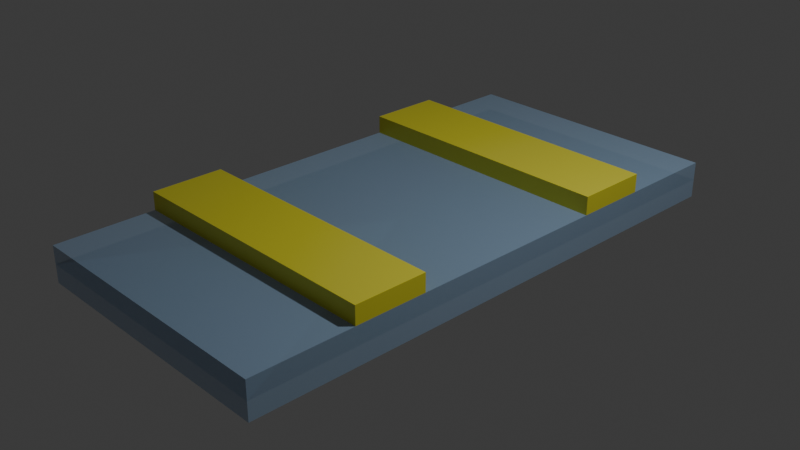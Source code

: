 # Source: congif1.blend  (saved by Blender 4.1.24; exported with 4.5.12 LTS)
import bpy
from mathutils import Matrix  # noqa: F401  (used for matrix-valued properties, if any)

bpy.ops.wm.read_factory_settings(use_empty=True)
scene = bpy.context.scene
scene.name = 'Scene'

# ---- collections
col_collection = bpy.data.collections.new('Collection'); scene.collection.children.link(col_collection)

# ---- materials (node trees are filled in below, after node groups)
mat_dielectric = bpy.data.materials.new('dielectric')
mat_dielectric.alpha_threshold = 0.0
mat_dielectric.use_transparent_shadow = False
mat_dielectric.roughness = 0.5
mat_dielectric.line_color = (0.0, 0.0, 0.0, 1.0)
mat_gate = bpy.data.materials.new('gate')
mat_gate.alpha_threshold = 0.0
mat_gate.use_transparent_shadow = False
mat_gate.roughness = 0.5
mat_gate.line_color = (0.0, 0.0, 0.0, 1.0)
mat_qsystem = bpy.data.materials.new('Qsystem')
mat_qsystem.alpha_threshold = 0.0
mat_qsystem.use_transparent_shadow = False
mat_qsystem.roughness = 0.5
mat_qsystem.line_color = (0.0, 0.0, 0.0, 1.0)

# ---- material node trees
mat_dielectric.use_nodes = True; mat_dielectric.node_tree.nodes.clear()
_N = mat_dielectric.node_tree.nodes; _L = mat_dielectric.node_tree.links
n0 = _N.new('ShaderNodeOutputMaterial'); n0.name = 'Material Output'; n0.location = (300, 300)
n1 = _N.new('ShaderNodeBsdfPrincipled'); n1.name = 'Principled BSDF'; n1.location = (10, 300)
n1.inputs[0].default_value = (0.3838, 0.5757, 0.8003, 1.0)
n1.inputs[3].default_value = 1.45
n1.inputs[4].default_value = 0.4432
_L.new(n1.outputs[0], n0.inputs[0])
n0.is_active_output = True
mat_gate.use_nodes = True; mat_gate.node_tree.nodes.clear()
_N = mat_gate.node_tree.nodes; _L = mat_gate.node_tree.links
n0 = _N.new('ShaderNodeOutputMaterial'); n0.name = 'Material Output'; n0.location = (300, 300)
n1 = _N.new('ShaderNodeBsdfPrincipled'); n1.name = 'Principled BSDF'; n1.location = (10, 300)
n1.inputs[0].default_value = (0.8003, 0.7424, 0.05895, 1.0)
n1.inputs[1].default_value = 0.2718
n1.inputs[3].default_value = 1.45
_L.new(n1.outputs[0], n0.inputs[0])
n0.is_active_output = True
mat_qsystem.use_nodes = True; mat_qsystem.node_tree.nodes.clear()
_N = mat_qsystem.node_tree.nodes; _L = mat_qsystem.node_tree.links
n0 = _N.new('ShaderNodeOutputMaterial'); n0.name = 'Material Output'; n0.location = (300, 300)
n1 = _N.new('ShaderNodeBsdfPrincipled'); n1.name = 'Principled BSDF'; n1.location = (10, 300)
n1.inputs[0].default_value = (0.0006808, 0.003613, 0.004303, 1.0)
n1.inputs[1].default_value = 0.2718
n1.inputs[3].default_value = 1.45
_L.new(n1.outputs[0], n0.inputs[0])
n0.is_active_output = True

# ---- world
world_world = bpy.data.worlds.new('World'); scene.world = world_world
world_world.use_nodes = True; world_world.node_tree.nodes.clear()
_N = world_world.node_tree.nodes; _L = world_world.node_tree.links
n0 = _N.new('ShaderNodeOutputWorld'); n0.name = 'World Output'; n0.location = (300, 300)
n1 = _N.new('ShaderNodeBackground'); n1.name = 'Background'; n1.location = (10, 300)
n1.inputs[0].default_value = (0.05088, 0.05088, 0.05088, 1.0)
_L.new(n1.outputs[0], n0.inputs[0])
n0.is_active_output = True
world_world.color = (0.05088, 0.05088, 0.05088)
world_world.use_sun_shadow = False
world_world.sun_shadow_jitter_overblur = 0.0

# ---- cameras
cam_camera = bpy.data.cameras.new('Camera')
cam_camera.clip_end = 100.0
cam_camera.ortho_scale = 7.314

# ---- lights
light_light = bpy.data.lights.new('Light', 'POINT')
light_light.transmission_factor = 0.0
light_light.energy = 1000.0
light_light.shadow_soft_size = 0.1
light_light.shadow_maximum_resolution = 0.006
light_light.use_absolute_resolution = True

# ---- meshes
me_cube = bpy.data.meshes.new('Cube')
me_cube.from_pydata([(1.0, 1.0, 1.0), (1.0, 1.0, -1.0), (1.0, -1.0, 1.0), (1.0, -1.0, -1.0), (-1.0, 1.0, 1.0), (-1.0, 1.0, -1.0), (-1.0, -1.0, 1.0), (-1.0, -1.0, -1.0)], [], [(0, 4, 6, 2), (3, 2, 6, 7), (7, 6, 4, 5), (5, 1, 3, 7), (1, 0, 2, 3), (5, 4, 0, 1)])
_uv = me_cube.uv_layers.new(name='UVMap')
_uv.uv.foreach_set('vector', [0.625, 0.5, 0.875, 0.5, 0.875, 0.75, 0.625, 0.75, 0.375, 0.75, 0.625, 0.75, 0.625, 1.0, 0.375, 1.0, 0.375, 0.0, 0.625, 0.0, 0.625, 0.25, 0.375, 0.25, 0.125, 0.5, 0.375, 0.5, 0.375, 0.75, 0.125, 0.75, 0.375, 0.5, 0.625, 0.5, 0.625, 0.75, 0.375, 0.75, 0.375, 0.25, 0.625, 0.25, 0.625, 0.5, 0.375, 0.5])
me_cube.materials.append(mat_dielectric)
me_cube.use_mirror_vertex_groups = False
me_cube.update()
me_cube_001 = bpy.data.meshes.new('Cube.001')
me_cube_001.from_pydata([(1.0, 1.0, 1.0), (1.0, 1.0, -1.0), (1.0, -1.0, 1.0), (1.0, -1.0, -1.0), (-1.0, 1.0, 1.0), (-1.0, 1.0, -1.0), (-1.0, -1.0, 1.0), (-1.0, -1.0, -1.0)], [], [(0, 4, 6, 2), (3, 2, 6, 7), (7, 6, 4, 5), (5, 1, 3, 7), (1, 0, 2, 3), (5, 4, 0, 1)])
_uv = me_cube_001.uv_layers.new(name='UVMap')
_uv.uv.foreach_set('vector', [0.625, 0.5, 0.875, 0.5, 0.875, 0.75, 0.625, 0.75, 0.375, 0.75, 0.625, 0.75, 0.625, 1.0, 0.375, 1.0, 0.375, 0.0, 0.625, 0.0, 0.625, 0.25, 0.375, 0.25, 0.125, 0.5, 0.375, 0.5, 0.375, 0.75, 0.125, 0.75, 0.375, 0.5, 0.625, 0.5, 0.625, 0.75, 0.375, 0.75, 0.375, 0.25, 0.625, 0.25, 0.625, 0.5, 0.375, 0.5])
me_cube_001.materials.append(mat_dielectric)
me_cube_001.use_mirror_vertex_groups = False
me_cube_001.update()
me_cube_002 = bpy.data.meshes.new('Cube.002')
me_cube_002.from_pydata([(1.0, 1.0, 1.0), (1.0, 1.0, -1.0), (1.0, -1.0, 1.0), (1.0, -1.0, -1.0), (-1.0, 1.0, 1.0), (-1.0, 1.0, -1.0), (-1.0, -1.0, 1.0), (-1.0, -1.0, -1.0)], [], [(0, 4, 6, 2), (3, 2, 6, 7), (7, 6, 4, 5), (5, 1, 3, 7), (1, 0, 2, 3), (5, 4, 0, 1)])
_uv = me_cube_002.uv_layers.new(name='UVMap')
_uv.uv.foreach_set('vector', [0.625, 0.5, 0.875, 0.5, 0.875, 0.75, 0.625, 0.75, 0.375, 0.75, 0.625, 0.75, 0.625, 1.0, 0.375, 1.0, 0.375, 0.0, 0.625, 0.0, 0.625, 0.25, 0.375, 0.25, 0.125, 0.5, 0.375, 0.5, 0.375, 0.75, 0.125, 0.75, 0.375, 0.5, 0.625, 0.5, 0.625, 0.75, 0.375, 0.75, 0.375, 0.25, 0.625, 0.25, 0.625, 0.5, 0.375, 0.5])
me_cube_002.materials.append(mat_gate)
me_cube_002.use_mirror_vertex_groups = False
me_cube_002.update()
me_cube_003 = bpy.data.meshes.new('Cube.003')
me_cube_003.from_pydata([(1.0, 1.0, 1.0), (1.0, 1.0, -1.0), (1.0, -1.0, 1.0), (1.0, -1.0, -1.0), (-1.0, 1.0, 1.0), (-1.0, 1.0, -1.0), (-1.0, -1.0, 1.0), (-1.0, -1.0, -1.0)], [], [(0, 4, 6, 2), (3, 2, 6, 7), (7, 6, 4, 5), (5, 1, 3, 7), (1, 0, 2, 3), (5, 4, 0, 1)])
_uv = me_cube_003.uv_layers.new(name='UVMap')
_uv.uv.foreach_set('vector', [0.625, 0.5, 0.875, 0.5, 0.875, 0.75, 0.625, 0.75, 0.375, 0.75, 0.625, 0.75, 0.625, 1.0, 0.375, 1.0, 0.375, 0.0, 0.625, 0.0, 0.625, 0.25, 0.375, 0.25, 0.125, 0.5, 0.375, 0.5, 0.375, 0.75, 0.125, 0.75, 0.375, 0.5, 0.625, 0.5, 0.625, 0.75, 0.375, 0.75, 0.375, 0.25, 0.625, 0.25, 0.625, 0.5, 0.375, 0.5])
me_cube_003.materials.append(mat_gate)
me_cube_003.use_mirror_vertex_groups = False
me_cube_003.update()
me_plane = bpy.data.meshes.new('Plane')
me_plane.from_pydata([(-1.0, -1.0, 0.0), (1.0, -1.0, 0.0), (-1.0, 1.0, 0.0), (1.0, 1.0, 0.0)], [], [(0, 1, 3, 2)])
_uv = me_plane.uv_layers.new(name='UVMap')
_uv.uv.foreach_set('vector', [0.0, 0.0, 1.0, 0.0, 1.0, 1.0, 0.0, 1.0])
me_plane.materials.append(mat_qsystem)
me_plane.update()

# ---- objects
ob_dielectric2 = bpy.data.objects.new('dielectric2', me_cube)
ob_light = bpy.data.objects.new('Light', light_light)
ob_camera = bpy.data.objects.new('Camera', cam_camera)
ob_dielectric1 = bpy.data.objects.new('dielectric1', me_cube_001)
ob_gate2 = bpy.data.objects.new('gate2', me_cube_002)
ob_gate1 = bpy.data.objects.new('gate1', me_cube_003)
ob_plane = bpy.data.objects.new('Plane', me_plane)

# ---- transforms, parenting, visibility, modifiers, constraints
ob_dielectric2.location = (0.0, 0.0, -0.1)
ob_dielectric2.scale = (-1.5, 3.0, -0.1)
ob_dielectric2.lock_rotations_4d = False
ob_dielectric2.empty_display_type = 'ARROWS'
ob_dielectric2.lineart.crease_threshold = 0.0
ob_light.location = (4.076, 1.005, 5.904)
ob_light.rotation_euler = (0.6503, 0.05522, 1.866)
ob_light.lock_rotations_4d = False
ob_light.empty_display_type = 'ARROWS'
ob_light.color = (0.0, 0.0, 0.0, 0.0)
ob_light.lineart.crease_threshold = 0.0
ob_camera.location = (7.359, -6.926, 4.958)
ob_camera.rotation_euler = (1.109, 0.0, 0.8149)
ob_camera.lock_rotations_4d = False
ob_camera.empty_display_type = 'ARROWS'
ob_camera.color = (0.0, 0.0, 0.0, 0.0)
ob_camera.display_type = 'WIRE'
ob_camera.lineart.crease_threshold = 0.0
ob_dielectric1.location = (0.0, 0.0, 0.1)
ob_dielectric1.scale = (-1.5, 3.0, -0.1)
ob_dielectric1.lock_rotations_4d = False
ob_dielectric1.empty_display_type = 'ARROWS'
ob_dielectric1.lineart.crease_threshold = 0.0
ob_gate2.location = (0.0, 1.5, 0.3)
ob_gate2.scale = (-1.5, 0.4, -0.1)
ob_gate2.lock_rotations_4d = False
ob_gate2.empty_display_type = 'ARROWS'
ob_gate2.lineart.crease_threshold = 0.0
ob_gate1.location = (0.0, -1.5, 0.3)
ob_gate1.scale = (-1.5, 0.4, -0.1)
ob_gate1.lock_rotations_4d = False
ob_gate1.empty_display_type = 'ARROWS'
ob_gate1.lineart.crease_threshold = 0.0
ob_plane.location = (0.0, 0.0, 0.0)
ob_plane.scale = (1.5, 3.0, 1.0)

# ---- collection membership
col_collection.objects.link(ob_dielectric2)
col_collection.objects.link(ob_light)
col_collection.objects.link(ob_camera)
col_collection.objects.link(ob_dielectric1)
col_collection.objects.link(ob_gate2)
col_collection.objects.link(ob_gate1)
col_collection.objects.link(ob_plane)

# ---- scene / render settings (as saved in the file)
scene.camera = ob_camera
scene.frame_start = 1; scene.frame_end = 250; scene.frame_set(1)
scene.render.engine = 'BLENDER_EEVEE_NEXT'
scene.cycles.sampling_pattern = 'TABULATED_SOBOL'
scene.eevee.ray_tracing_options.trace_max_roughness = 0.0
bpy.context.view_layer.update()
